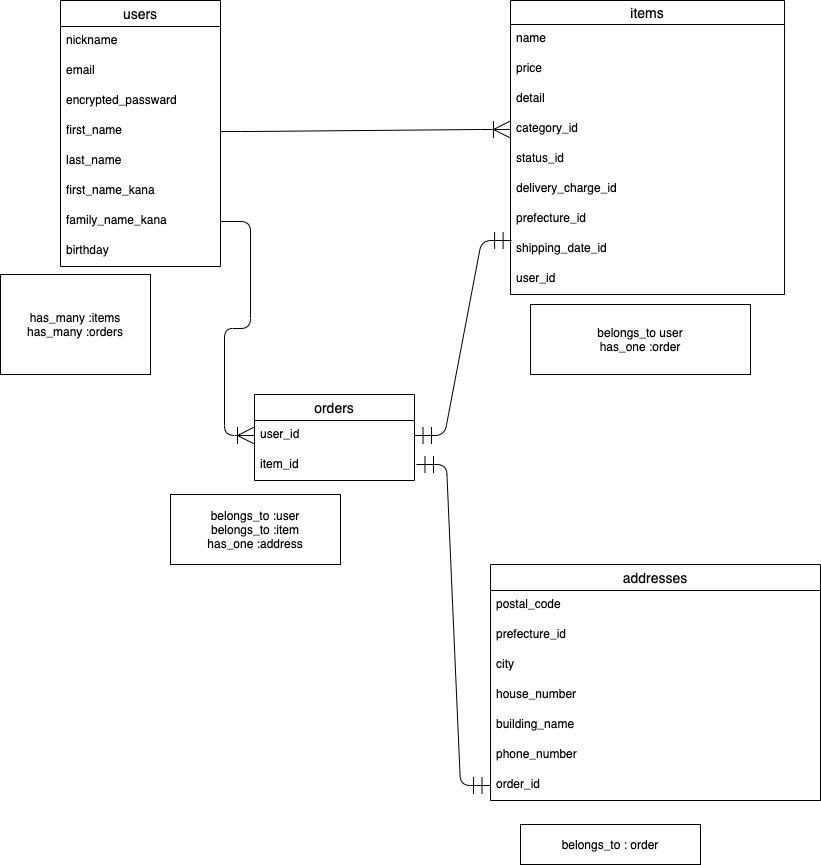

The diagram above was exported from draw.io. Its source (the exported page's mxGraphModel, read from the mxfile embedded in the PNG):
<mxGraphModel dx="799" dy="978" grid="1" gridSize="10" guides="1" tooltips="1" connect="1" arrows="1" fold="1" page="1" pageScale="1" pageWidth="827" pageHeight="1169" math="0" shadow="0">
  <root>
    <mxCell id="0" />
    <mxCell id="1" parent="0" />
    <mxCell id="2" value="users" style="swimlane;fontStyle=0;childLayout=stackLayout;horizontal=1;startSize=26;horizontalStack=0;resizeParent=1;resizeParentMax=0;resizeLast=0;collapsible=1;marginBottom=0;align=center;fontSize=14;" parent="1" vertex="1">
      <mxGeometry x="60" y="56" width="160" height="266" as="geometry" />
    </mxCell>
    <mxCell id="5" value="nickname" style="text;strokeColor=none;fillColor=none;spacingLeft=4;spacingRight=4;overflow=hidden;rotatable=0;points=[[0,0.5],[1,0.5]];portConstraint=eastwest;fontSize=12;" parent="2" vertex="1">
      <mxGeometry y="26" width="160" height="30" as="geometry" />
    </mxCell>
    <mxCell id="3" value="email" style="text;strokeColor=none;fillColor=none;spacingLeft=4;spacingRight=4;overflow=hidden;rotatable=0;points=[[0,0.5],[1,0.5]];portConstraint=eastwest;fontSize=12;" parent="2" vertex="1">
      <mxGeometry y="56" width="160" height="30" as="geometry" />
    </mxCell>
    <mxCell id="4" value="encrypted_passward" style="text;strokeColor=none;fillColor=none;spacingLeft=4;spacingRight=4;overflow=hidden;rotatable=0;points=[[0,0.5],[1,0.5]];portConstraint=eastwest;fontSize=12;" parent="2" vertex="1">
      <mxGeometry y="86" width="160" height="30" as="geometry" />
    </mxCell>
    <mxCell id="17" value="first_name" style="text;strokeColor=none;fillColor=none;spacingLeft=4;spacingRight=4;overflow=hidden;rotatable=0;points=[[0,0.5],[1,0.5]];portConstraint=eastwest;fontSize=12;" parent="2" vertex="1">
      <mxGeometry y="116" width="160" height="30" as="geometry" />
    </mxCell>
    <mxCell id="18" value="last_name" style="text;strokeColor=none;fillColor=none;spacingLeft=4;spacingRight=4;overflow=hidden;rotatable=0;points=[[0,0.5],[1,0.5]];portConstraint=eastwest;fontSize=12;" parent="2" vertex="1">
      <mxGeometry y="146" width="160" height="30" as="geometry" />
    </mxCell>
    <mxCell id="21" value="first_name_kana" style="text;strokeColor=none;fillColor=none;spacingLeft=4;spacingRight=4;overflow=hidden;rotatable=0;points=[[0,0.5],[1,0.5]];portConstraint=eastwest;fontSize=12;" parent="2" vertex="1">
      <mxGeometry y="176" width="160" height="30" as="geometry" />
    </mxCell>
    <mxCell id="22" value="family_name_kana" style="text;strokeColor=none;fillColor=none;spacingLeft=4;spacingRight=4;overflow=hidden;rotatable=0;points=[[0,0.5],[1,0.5]];portConstraint=eastwest;fontSize=12;" parent="2" vertex="1">
      <mxGeometry y="206" width="160" height="30" as="geometry" />
    </mxCell>
    <mxCell id="20" value="birthday" style="text;strokeColor=none;fillColor=none;spacingLeft=4;spacingRight=4;overflow=hidden;rotatable=0;points=[[0,0.5],[1,0.5]];portConstraint=eastwest;fontSize=12;" parent="2" vertex="1">
      <mxGeometry y="236" width="160" height="30" as="geometry" />
    </mxCell>
    <mxCell id="6" value="items" style="swimlane;fontStyle=0;childLayout=stackLayout;horizontal=1;startSize=24;horizontalStack=0;resizeParent=1;resizeParentMax=0;resizeLast=0;collapsible=1;marginBottom=0;align=center;fontSize=14;" parent="1" vertex="1">
      <mxGeometry x="510" y="56" width="274.04" height="294" as="geometry" />
    </mxCell>
    <mxCell id="7" value="name" style="text;strokeColor=none;fillColor=none;spacingLeft=4;spacingRight=4;overflow=hidden;rotatable=0;points=[[0,0.5],[1,0.5]];portConstraint=eastwest;fontSize=12;" parent="6" vertex="1">
      <mxGeometry y="24" width="274.04" height="30" as="geometry" />
    </mxCell>
    <mxCell id="8" value="price" style="text;strokeColor=none;fillColor=none;spacingLeft=4;spacingRight=4;overflow=hidden;rotatable=0;points=[[0,0.5],[1,0.5]];portConstraint=eastwest;fontSize=12;" parent="6" vertex="1">
      <mxGeometry y="54" width="274.04" height="30" as="geometry" />
    </mxCell>
    <mxCell id="9" value="detail" style="text;strokeColor=none;fillColor=none;spacingLeft=4;spacingRight=4;overflow=hidden;rotatable=0;points=[[0,0.5],[1,0.5]];portConstraint=eastwest;fontSize=12;" parent="6" vertex="1">
      <mxGeometry y="84" width="274.04" height="30" as="geometry" />
    </mxCell>
    <mxCell id="12" value="category_id" style="text;strokeColor=none;fillColor=none;spacingLeft=4;spacingRight=4;overflow=hidden;rotatable=0;points=[[0,0.5],[1,0.5]];portConstraint=eastwest;fontSize=12;" parent="6" vertex="1">
      <mxGeometry y="114" width="274.04" height="30" as="geometry" />
    </mxCell>
    <mxCell id="11" value="status_id" style="text;strokeColor=none;fillColor=none;spacingLeft=4;spacingRight=4;overflow=hidden;rotatable=0;points=[[0,0.5],[1,0.5]];portConstraint=eastwest;fontSize=12;" parent="6" vertex="1">
      <mxGeometry y="144" width="274.04" height="30" as="geometry" />
    </mxCell>
    <mxCell id="13" value="delivery_charge_id" style="text;strokeColor=none;fillColor=none;spacingLeft=4;spacingRight=4;overflow=hidden;rotatable=0;points=[[0,0.5],[1,0.5]];portConstraint=eastwest;fontSize=12;" parent="6" vertex="1">
      <mxGeometry y="174" width="274.04" height="30" as="geometry" />
    </mxCell>
    <mxCell id="14" value="prefecture_id" style="text;strokeColor=none;fillColor=none;spacingLeft=4;spacingRight=4;overflow=hidden;rotatable=0;points=[[0,0.5],[1,0.5]];portConstraint=eastwest;fontSize=12;" parent="6" vertex="1">
      <mxGeometry y="204" width="274.04" height="30" as="geometry" />
    </mxCell>
    <mxCell id="15" value="shipping_date_id" style="text;strokeColor=none;fillColor=none;spacingLeft=4;spacingRight=4;overflow=hidden;rotatable=0;points=[[0,0.5],[1,0.5]];portConstraint=eastwest;fontSize=12;" parent="6" vertex="1">
      <mxGeometry y="234" width="274.04" height="30" as="geometry" />
    </mxCell>
    <mxCell id="35" value="user_id" style="text;strokeColor=none;fillColor=none;spacingLeft=4;spacingRight=4;overflow=hidden;rotatable=0;points=[[0,0.5],[1,0.5]];portConstraint=eastwest;fontSize=12;" parent="6" vertex="1">
      <mxGeometry y="264" width="274.04" height="30" as="geometry" />
    </mxCell>
    <mxCell id="23" value="addresses" style="swimlane;fontStyle=0;childLayout=stackLayout;horizontal=1;startSize=26;horizontalStack=0;resizeParent=1;resizeParentMax=0;resizeLast=0;collapsible=1;marginBottom=0;align=center;fontSize=14;" parent="1" vertex="1">
      <mxGeometry x="490" y="620" width="330" height="236" as="geometry" />
    </mxCell>
    <mxCell id="24" value="postal_code" style="text;strokeColor=none;fillColor=none;spacingLeft=4;spacingRight=4;overflow=hidden;rotatable=0;points=[[0,0.5],[1,0.5]];portConstraint=eastwest;fontSize=12;" parent="23" vertex="1">
      <mxGeometry y="26" width="330" height="30" as="geometry" />
    </mxCell>
    <mxCell id="25" value="prefecture_id" style="text;strokeColor=none;fillColor=none;spacingLeft=4;spacingRight=4;overflow=hidden;rotatable=0;points=[[0,0.5],[1,0.5]];portConstraint=eastwest;fontSize=12;" parent="23" vertex="1">
      <mxGeometry y="56" width="330" height="30" as="geometry" />
    </mxCell>
    <mxCell id="26" value="city" style="text;strokeColor=none;fillColor=none;spacingLeft=4;spacingRight=4;overflow=hidden;rotatable=0;points=[[0,0.5],[1,0.5]];portConstraint=eastwest;fontSize=12;" parent="23" vertex="1">
      <mxGeometry y="86" width="330" height="30" as="geometry" />
    </mxCell>
    <mxCell id="27" value="house_number" style="text;strokeColor=none;fillColor=none;spacingLeft=4;spacingRight=4;overflow=hidden;rotatable=0;points=[[0,0.5],[1,0.5]];portConstraint=eastwest;fontSize=12;" parent="23" vertex="1">
      <mxGeometry y="116" width="330" height="30" as="geometry" />
    </mxCell>
    <mxCell id="28" value="building_name" style="text;strokeColor=none;fillColor=none;spacingLeft=4;spacingRight=4;overflow=hidden;rotatable=0;points=[[0,0.5],[1,0.5]];portConstraint=eastwest;fontSize=12;" parent="23" vertex="1">
      <mxGeometry y="146" width="330" height="30" as="geometry" />
    </mxCell>
    <mxCell id="29" value="phone_number" style="text;strokeColor=none;fillColor=none;spacingLeft=4;spacingRight=4;overflow=hidden;rotatable=0;points=[[0,0.5],[1,0.5]];portConstraint=eastwest;fontSize=12;" parent="23" vertex="1">
      <mxGeometry y="176" width="330" height="30" as="geometry" />
    </mxCell>
    <mxCell id="36" value="order_id" style="text;strokeColor=none;fillColor=none;spacingLeft=4;spacingRight=4;overflow=hidden;rotatable=0;points=[[0,0.5],[1,0.5]];portConstraint=eastwest;fontSize=12;" parent="23" vertex="1">
      <mxGeometry y="206" width="330" height="30" as="geometry" />
    </mxCell>
    <mxCell id="33" value="" style="edgeStyle=entityRelationEdgeStyle;fontSize=12;html=1;endArrow=ERoneToMany;startSize=15;endSize=15;targetPerimeterSpacing=0;strokeWidth=1;exitX=1;exitY=0.5;exitDx=0;exitDy=0;entryX=0;entryY=0.5;entryDx=0;entryDy=0;jumpSize=6;" parent="1" source="17" target="12" edge="1">
      <mxGeometry width="100" height="100" relative="1" as="geometry">
        <mxPoint x="520" y="480" as="sourcePoint" />
        <mxPoint x="500" y="170" as="targetPoint" />
      </mxGeometry>
    </mxCell>
    <mxCell id="34" value="" style="edgeStyle=entityRelationEdgeStyle;fontSize=12;html=1;endArrow=ERmandOne;startArrow=ERmandOne;startSize=15;endSize=15;targetPerimeterSpacing=0;strokeWidth=1;entryX=0.004;entryY=0.2;entryDx=0;entryDy=0;entryPerimeter=0;" parent="1" source="42" target="15" edge="1">
      <mxGeometry width="100" height="100" relative="1" as="geometry">
        <mxPoint x="520" y="480" as="sourcePoint" />
        <mxPoint x="640" y="210" as="targetPoint" />
      </mxGeometry>
    </mxCell>
    <mxCell id="37" value="has_many :items&lt;br&gt;has_many :orders" style="whiteSpace=wrap;html=1;align=center;" parent="1" vertex="1">
      <mxGeometry y="330" width="150" height="100" as="geometry" />
    </mxCell>
    <mxCell id="39" value="belongs_to user&lt;br&gt;has_one :order" style="whiteSpace=wrap;html=1;align=center;" parent="1" vertex="1">
      <mxGeometry x="530" y="360" width="220" height="70" as="geometry" />
    </mxCell>
    <mxCell id="40" value="belongs_to : order" style="whiteSpace=wrap;html=1;align=center;" parent="1" vertex="1">
      <mxGeometry x="520" y="880" width="180" height="40" as="geometry" />
    </mxCell>
    <mxCell id="41" value="orders" style="swimlane;fontStyle=0;childLayout=stackLayout;horizontal=1;startSize=26;horizontalStack=0;resizeParent=1;resizeParentMax=0;resizeLast=0;collapsible=1;marginBottom=0;align=center;fontSize=14;" parent="1" vertex="1">
      <mxGeometry x="254" y="450" width="160" height="86" as="geometry" />
    </mxCell>
    <mxCell id="42" value="user_id" style="text;strokeColor=none;fillColor=none;spacingLeft=4;spacingRight=4;overflow=hidden;rotatable=0;points=[[0,0.5],[1,0.5]];portConstraint=eastwest;fontSize=12;" parent="41" vertex="1">
      <mxGeometry y="26" width="160" height="30" as="geometry" />
    </mxCell>
    <mxCell id="43" value="item_id" style="text;strokeColor=none;fillColor=none;spacingLeft=4;spacingRight=4;overflow=hidden;rotatable=0;points=[[0,0.5],[1,0.5]];portConstraint=eastwest;fontSize=12;" parent="41" vertex="1">
      <mxGeometry y="56" width="160" height="30" as="geometry" />
    </mxCell>
    <mxCell id="51" value="" style="edgeStyle=entityRelationEdgeStyle;fontSize=12;html=1;endArrow=ERmandOne;startArrow=ERmandOne;entryX=0;entryY=0.5;entryDx=0;entryDy=0;endSize=15;startSize=15;" parent="1" target="36" edge="1">
      <mxGeometry width="100" height="100" relative="1" as="geometry">
        <mxPoint x="416" y="520" as="sourcePoint" />
        <mxPoint x="530" y="610" as="targetPoint" />
      </mxGeometry>
    </mxCell>
    <mxCell id="53" value="belongs_to :user&lt;br&gt;belongs_to :item&lt;br&gt;has_one :address" style="whiteSpace=wrap;html=1;align=center;" parent="1" vertex="1">
      <mxGeometry x="170" y="550" width="170" height="70" as="geometry" />
    </mxCell>
    <mxCell id="54" value="" style="edgeStyle=entityRelationEdgeStyle;fontSize=12;html=1;endArrow=ERoneToMany;startSize=15;endSize=15;exitX=1;exitY=0.5;exitDx=0;exitDy=0;entryX=0;entryY=0.5;entryDx=0;entryDy=0;" parent="1" source="22" target="42" edge="1">
      <mxGeometry width="100" height="100" relative="1" as="geometry">
        <mxPoint x="430" y="530" as="sourcePoint" />
        <mxPoint x="250" y="480" as="targetPoint" />
      </mxGeometry>
    </mxCell>
  </root>
</mxGraphModel>